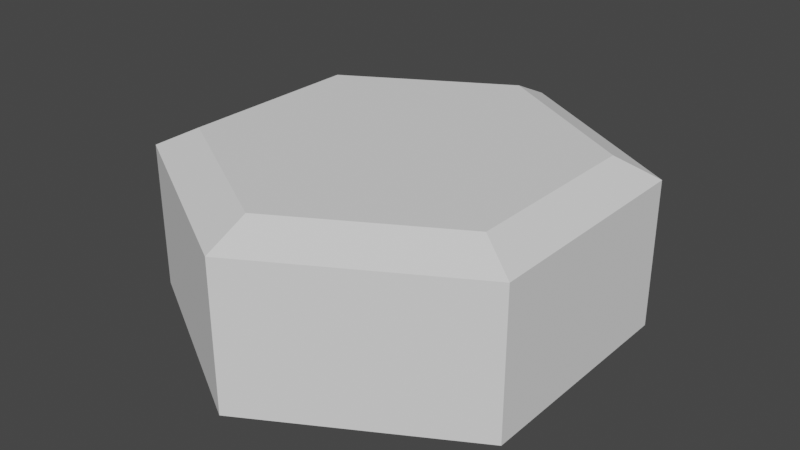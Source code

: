 # Source: Hex_Tile_2.blend  (saved by Blender 2.82.7; exported with 4.5.12 LTS)
import bpy
from mathutils import Matrix  # noqa: F401  (used for matrix-valued properties, if any)

bpy.ops.wm.read_factory_settings(use_empty=True)
scene = bpy.context.scene
scene.name = 'Scene'

# ---- collections
col_collection = bpy.data.collections.new('Collection'); scene.collection.children.link(col_collection)

# ---- world
world_world = bpy.data.worlds.new('World'); scene.world = world_world
world_world.use_nodes = True; world_world.node_tree.nodes.clear()
_N = world_world.node_tree.nodes; _L = world_world.node_tree.links
n0 = _N.new('ShaderNodeOutputWorld'); n0.name = 'World Output'; n0.location = (300, 300)
n1 = _N.new('ShaderNodeBackground'); n1.name = 'Background'; n1.location = (10, 300)
n1.inputs[0].default_value = (0.05088, 0.05088, 0.05088, 1.0)
_L.new(n1.outputs[0], n0.inputs[0])
n0.is_active_output = True
world_world.color = (0.05088, 0.05088, 0.05088)
world_world.use_sun_shadow = False
world_world.sun_shadow_jitter_overblur = 0.0

# ---- meshes
me_sphere = bpy.data.meshes.new('Sphere')
me_sphere.from_pydata([(0.675, 0.3897, 0.45), (0.675, -0.3897, 0.45), (2.768e-07, 0.7794, -0.05), (-1.405e-07, -0.7794, 0.45), (-0.675, 0.3897, -0.05), (-0.675, -0.3897, -0.05), (0.675, 0.3897, -0.05), (-0.675, -0.3897, 0.45), (-1.405e-07, -0.7794, -0.05), (-0.675, 0.3897, 0.45), (0.675, -0.3897, -0.05), (2.768e-07, 0.7794, 0.45), (0.675, 0.3897, 0.45), (0.675, -0.3897, 0.45), (-1.405e-07, -0.7794, 0.45), (-0.675, -0.3897, 0.45), (-0.675, 0.3897, 0.45), (2.768e-07, 0.7794, 0.45), (0.675, 0.3897, 0.45), (0.675, -0.3897, 0.45), (-1.405e-07, -0.7794, 0.45), (-0.675, -0.3897, 0.45), (-0.675, 0.3897, 0.45), (2.768e-07, 0.7794, 0.45), (0.5472, 0.3159, 0.5185), (0.5472, -0.3159, 0.5185), (-1.146e-07, -0.6319, 0.5185), (-0.5472, -0.3159, 0.5185), (-0.5472, 0.3159, 0.5185), (2.237e-07, 0.6319, 0.5185)], [], [(0, 6, 2, 11), (6, 10, 8, 5, 4, 2), (1, 0, 12, 13), (7, 5, 8, 3), (9, 4, 5, 7), (1, 10, 6, 0), (3, 8, 10, 1), (11, 2, 4, 9), (17, 16, 22, 23), (11, 9, 16, 17), (7, 3, 14, 15), (0, 11, 17, 12), (3, 1, 13, 14), (9, 7, 15, 16), (18, 23, 29, 24), (15, 14, 20, 21), (13, 12, 18, 19), (12, 17, 23, 18), (16, 15, 21, 22), (14, 13, 19, 20), (24, 29, 28, 27, 26, 25), (22, 21, 27, 28), (20, 19, 25, 26), (23, 22, 28, 29), (21, 20, 26, 27), (19, 18, 24, 25)])
_uv = me_sphere.uv_layers.new(name='UVMap')
_uv.uv.foreach_set('vector', [0.0, 0.0, 0.0, 0.0, 0.0, 0.0, 0.0, 0.0, 0.0, 0.0, 0.0, 0.0, 0.0, 0.0, 0.0, 0.0, 0.0, 0.0, 0.0, 0.0, 0.0, 0.0, 0.0, 0.0, 0.0, 0.0, 0.0, 0.0, 0.0, 0.0, 0.0, 0.0, 0.0, 0.0, 0.0, 0.0, 0.0, 0.0, 0.0, 0.0, 0.0, 0.0, 0.0, 0.0, 0.0, 0.0, 0.0, 0.0, 0.0, 0.0, 0.0, 0.0, 0.0, 0.0, 0.0, 0.0, 0.0, 0.0, 0.0, 0.0, 0.0, 0.0, 0.0, 0.0, 0.0, 0.0, 0.0, 0.0, 0.0, 0.0, 0.0, 0.0, 0.0, 0.0, 0.0, 0.0, 0.0, 0.0, 0.0, 0.0, 0.0, 0.0, 0.0, 0.0, 0.0, 0.0, 0.0, 0.0, 0.0, 0.0, 0.0, 0.0, 0.0, 0.0, 0.0, 0.0, 0.0, 0.0, 0.0, 0.0, 0.0, 0.0, 0.0, 0.0, 0.0, 0.0, 0.0, 0.0, 0.0, 0.0, 0.0, 0.0, 0.0, 0.0, 0.0, 0.0, 0.0, 0.0, 0.0, 0.0, 0.0, 0.0, 0.0, 0.0, 0.0, 0.0, 0.0, 0.0, 0.0, 0.0, 0.0, 0.0, 0.0, 0.0, 0.0, 0.0, 0.0, 0.0, 0.0, 0.0, 0.0, 0.0, 0.0, 0.0, 0.0, 0.0, 0.0, 0.0, 0.0, 0.0, 0.0, 0.0, 0.0, 0.0, 0.0, 0.0, 0.0, 0.0, 0.0, 0.0, 0.0, 0.0, 0.0, 0.0, 0.0, 0.0, 0.0, 0.0, 0.0, 0.0, 0.0, 0.0, 0.0, 0.0, 0.0, 0.0, 0.0, 0.0, 0.0, 0.0, 0.0, 0.0, 0.0, 0.0, 0.0, 0.0, 0.0, 0.0, 0.0, 0.0, 0.0, 0.0, 0.0, 0.0, 0.0, 0.0, 0.0, 0.0, 0.0, 0.0, 0.0, 0.0, 0.0, 0.0, 0.0, 0.0, 0.0, 0.0, 0.0, 0.0, 0.0, 0.0, 0.0, 0.0, 0.0, 0.0])
me_sphere.use_remesh_fix_poles = True
me_sphere.use_remesh_preserve_attributes = False
me_sphere.use_mirror_vertex_groups = False
me_sphere.update()

# ---- objects
ob_sphere = bpy.data.objects.new('Sphere', me_sphere)

# ---- transforms, parenting, visibility, modifiers, constraints
ob_sphere.location = (0.0, 0.0, 0.0)
ob_sphere.lineart.crease_threshold = 0.0

# ---- collection membership
col_collection.objects.link(ob_sphere)

# ---- scene / render settings (as saved in the file)
scene.frame_start = 1; scene.frame_end = 250; scene.frame_set(1)
scene.render.engine = 'BLENDER_EEVEE_NEXT'
scene.cycles.use_denoising = False
scene.cycles.samples = 128
scene.cycles.sampling_pattern = 'TABULATED_SOBOL'
scene.cycles.use_adaptive_sampling = False
scene.cycles.use_light_tree = False
scene.view_settings.view_transform = 'Filmic'
bpy.context.view_layer.update()

# ---- added for rendering (the .blend has no active camera and no usable light): camera, sun
cam_auto = bpy.data.cameras.new('AutoCamera')
cam_auto.lens = 50.0
cam_auto.sensor_width = 36.0
cam_auto.clip_end = 1000.0
ob_auto_camera = bpy.data.objects.new('AutoCamera', cam_auto)
scene.collection.objects.link(ob_auto_camera)
ob_auto_camera.location = (1.97914, -2.37496, 1.81756)
ob_auto_camera.rotation_euler = (1.09748, -7.21219e-08, 0.694738)
scene.camera = ob_auto_camera
light_auto_sun = bpy.data.lights.new('AutoSun', 'SUN')
light_auto_sun.energy = 3.0
light_auto_sun.angle = 0.0523599
ob_auto_sun = bpy.data.objects.new('AutoSun', light_auto_sun)
scene.collection.objects.link(ob_auto_sun)
ob_auto_sun.rotation_euler = (0.872665, 0.174533, 0.523599)
bpy.context.view_layer.update()
